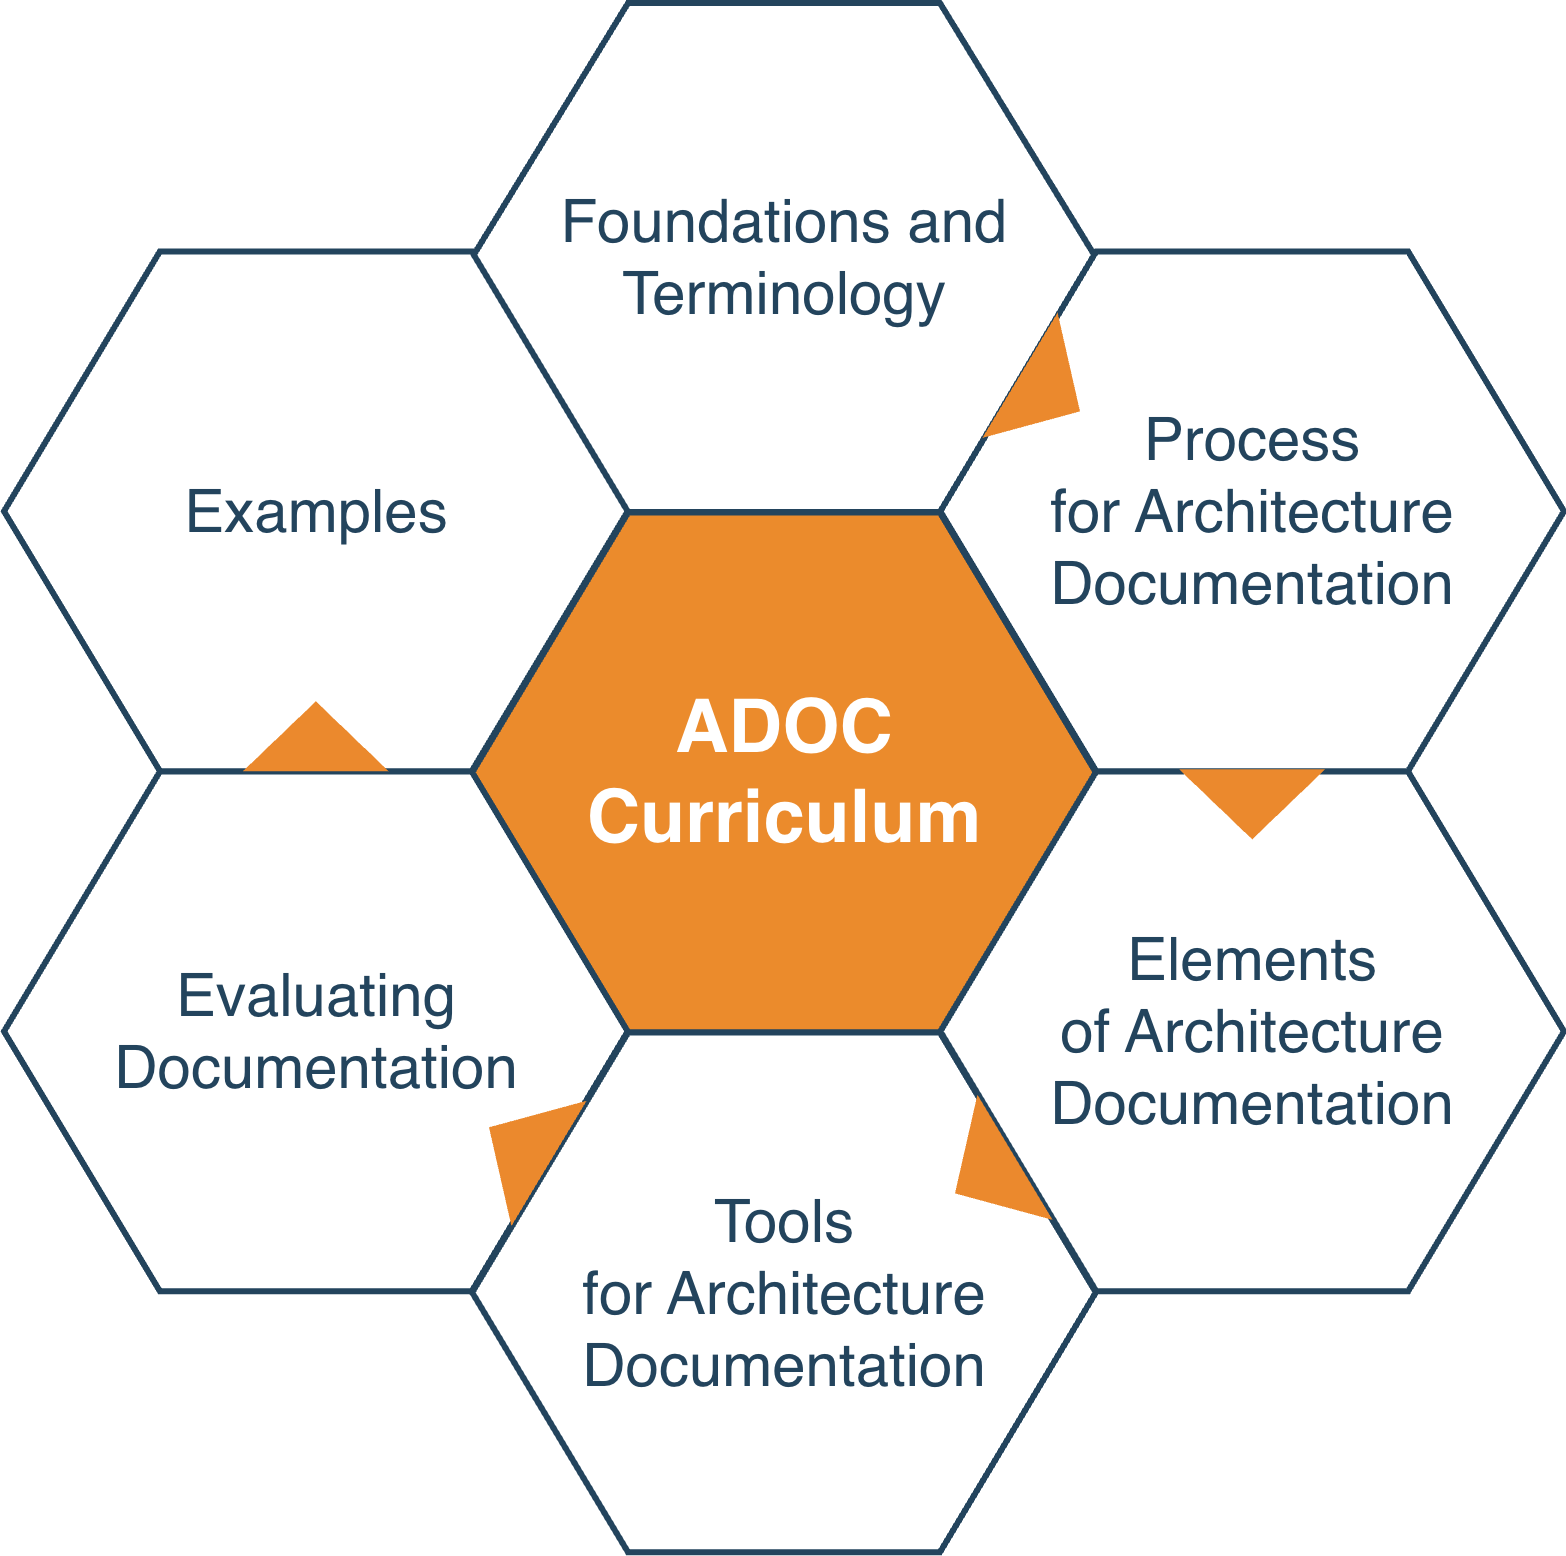

The diagram above was exported from draw.io. Its source (the exported page's mxGraphModel, read from the mxfile embedded in the PNG):
<mxGraphModel dx="1234" dy="-1665" grid="1" gridSize="10" guides="1" tooltips="1" connect="1" arrows="1" fold="1" page="1" pageScale="1" pageWidth="1169" pageHeight="827" background="none" math="0" shadow="0">
  <root>
    <mxCell id="0" />
    <mxCell id="1" parent="0" />
    <mxCell id="644" value="&lt;font style=&quot;font-size: 37px;&quot; color=&quot;#ffffff&quot;&gt;&lt;b style=&quot;&quot;&gt;ADOC&lt;br&gt;Curriculum&lt;/b&gt;&lt;/font&gt;" style="shape=hexagon;perimeter=hexagonPerimeter2;whiteSpace=wrap;html=1;shadow=0;labelBackgroundColor=none;strokeColor=#23445D;fillColor=#EB8B2C;gradientColor=none;fontFamily=Helvetica;fontSize=30;fontColor=#23445d;align=center;strokeWidth=3;" parent="1" vertex="1">
      <mxGeometry x="428.57894736842115" y="2764.7982456140344" width="311.84210526315786" height="259.86842105263156" as="geometry" />
    </mxCell>
    <mxCell id="645" value="" style="triangle;whiteSpace=wrap;html=1;shadow=0;labelBackgroundColor=none;strokeColor=none;fillColor=#FFFFFF;fontFamily=Helvetica;fontSize=17;fontColor=#23445d;align=center;rotation=90;gradientColor=none;flipV=1;flipH=1;opacity=20;" parent="1" vertex="1">
      <mxGeometry x="309.5" y="2782.6666666666665" width="72" height="152" as="geometry" />
    </mxCell>
    <mxCell id="646" value="&lt;font&gt;Foundations and&lt;/font&gt;&lt;div&gt;&lt;font&gt;Terminology&lt;/font&gt;&lt;/div&gt;" style="shape=hexagon;perimeter=hexagonPerimeter2;whiteSpace=wrap;html=1;shadow=0;labelBackgroundColor=none;strokeColor=#23445D;fillColor=#ffffff;gradientColor=none;fontFamily=Helvetica;fontSize=30;fontColor=#23445D;align=center;strokeWidth=3;" parent="1" vertex="1">
      <mxGeometry x="428.58" y="2510" width="311.84" height="254.54" as="geometry" />
    </mxCell>
    <mxCell id="647" value="Process&lt;br&gt;for Architecture Documentation" style="shape=hexagon;perimeter=hexagonPerimeter2;whiteSpace=wrap;html=1;shadow=0;labelBackgroundColor=none;strokeColor=#23445D;fillColor=#FFFFFF;gradientColor=none;fontFamily=Helvetica;fontSize=30;fontColor=#23445d;align=center;strokeWidth=3;" parent="1" vertex="1">
      <mxGeometry x="662.6578947368422" y="2634.1995614035086" width="311.84210526315786" height="259.86842105263156" as="geometry" />
    </mxCell>
    <mxCell id="648" value="Elements&lt;br&gt;of Architecture Documentation" style="shape=hexagon;perimeter=hexagonPerimeter2;whiteSpace=wrap;html=1;shadow=0;labelBackgroundColor=none;strokeColor=#23445D;fillColor=#FFFFFF;gradientColor=none;fontFamily=Helvetica;fontSize=30;fontColor=#23445d;align=center;strokeWidth=3;" parent="1" vertex="1">
      <mxGeometry x="662.6578947368422" y="2894.2653508771928" width="311.84210526315786" height="259.86842105263156" as="geometry" />
    </mxCell>
    <mxCell id="649" value="Tools&lt;div&gt;for Architecture Documentation&lt;/div&gt;" style="shape=hexagon;perimeter=hexagonPerimeter2;whiteSpace=wrap;html=1;shadow=0;labelBackgroundColor=none;strokeColor=#23445D;fillColor=#FFFFFF;gradientColor=none;fontFamily=Helvetica;fontSize=30;fontColor=#23445d;align=center;strokeWidth=3;" parent="1" vertex="1">
      <mxGeometry x="428.57894736842115" y="3024.7982456140344" width="311.84210526315786" height="259.86842105263156" as="geometry" />
    </mxCell>
    <mxCell id="650" value="Evaluating&lt;div&gt;Documentation&lt;/div&gt;" style="shape=hexagon;perimeter=hexagonPerimeter2;whiteSpace=wrap;html=1;shadow=0;labelBackgroundColor=none;strokeColor=#23445D;fillColor=#FFFFFF;gradientColor=none;fontFamily=Helvetica;fontSize=30;fontColor=#23445d;align=center;strokeWidth=3;" parent="1" vertex="1">
      <mxGeometry x="194.5" y="2894.2653508771928" width="311.84210526315786" height="259.86842105263156" as="geometry" />
    </mxCell>
    <mxCell id="651" value="&lt;font&gt;Examples&lt;/font&gt;" style="shape=hexagon;perimeter=hexagonPerimeter2;whiteSpace=wrap;html=1;shadow=0;labelBackgroundColor=none;strokeColor=#23445D;fillColor=#ffffff;gradientColor=none;fontFamily=Helvetica;fontSize=30;fontColor=#23445D;align=center;strokeWidth=3;" parent="1" vertex="1">
      <mxGeometry x="194.5000000000001" y="2634.1995614035086" width="311.84210526315786" height="259.86842105263156" as="geometry" />
    </mxCell>
    <mxCell id="652" value="" style="triangle;whiteSpace=wrap;html=1;shadow=0;labelBackgroundColor=none;strokeColor=none;fillColor=light-dark(#eb892d, #a0bcd2);fontFamily=Helvetica;fontSize=17;fontColor=#23445d;align=center;rotation=31;gradientColor=none;strokeWidth=3;" parent="1" vertex="1">
      <mxGeometry x="700" y="2668.6666666666665" width="35" height="73" as="geometry" />
    </mxCell>
    <mxCell id="653" value="" style="triangle;whiteSpace=wrap;html=1;shadow=0;labelBackgroundColor=none;strokeColor=none;fillColor=light-dark(#eb892d, #a0bcd2);fontFamily=Helvetica;fontSize=17;fontColor=#23445d;align=center;rotation=31;gradientColor=none;flipH=1;strokeWidth=3;" parent="1" vertex="1">
      <mxGeometry x="434.5" y="3044.666666666666" width="35" height="73" as="geometry" />
    </mxCell>
    <mxCell id="655" value="" style="triangle;whiteSpace=wrap;html=1;shadow=0;labelBackgroundColor=none;strokeColor=none;fillColor=light-dark(#eb892d, #a0bcd2);fontFamily=Helvetica;fontSize=17;fontColor=#23445d;align=center;rotation=329;gradientColor=none;flipH=1;strokeWidth=3;" parent="1" vertex="1">
      <mxGeometry x="667.5" y="3059.666666666666" width="35" height="73" as="geometry" />
    </mxCell>
    <mxCell id="656" value="" style="triangle;whiteSpace=wrap;html=1;shadow=0;labelBackgroundColor=none;strokeColor=none;fillColor=light-dark(#eb892d, #a0bcd2);fontFamily=Helvetica;fontSize=17;fontColor=#23445d;align=center;rotation=90;gradientColor=none;strokeWidth=3;" parent="1" vertex="1">
      <mxGeometry x="801.078947368421" y="2874.1666666666665" width="35" height="73" as="geometry" />
    </mxCell>
    <mxCell id="657" value="" style="triangle;whiteSpace=wrap;html=1;shadow=0;labelBackgroundColor=none;strokeColor=none;fillColor=light-dark(#eb892d, #a0bcd2);fontFamily=Helvetica;fontSize=17;fontColor=#23445d;align=center;rotation=90;gradientColor=none;flipH=1;strokeWidth=3;" parent="1" vertex="1">
      <mxGeometry x="332.92105263157896" y="2840.1666666666665" width="35" height="73" as="geometry" />
    </mxCell>
  </root>
</mxGraphModel>